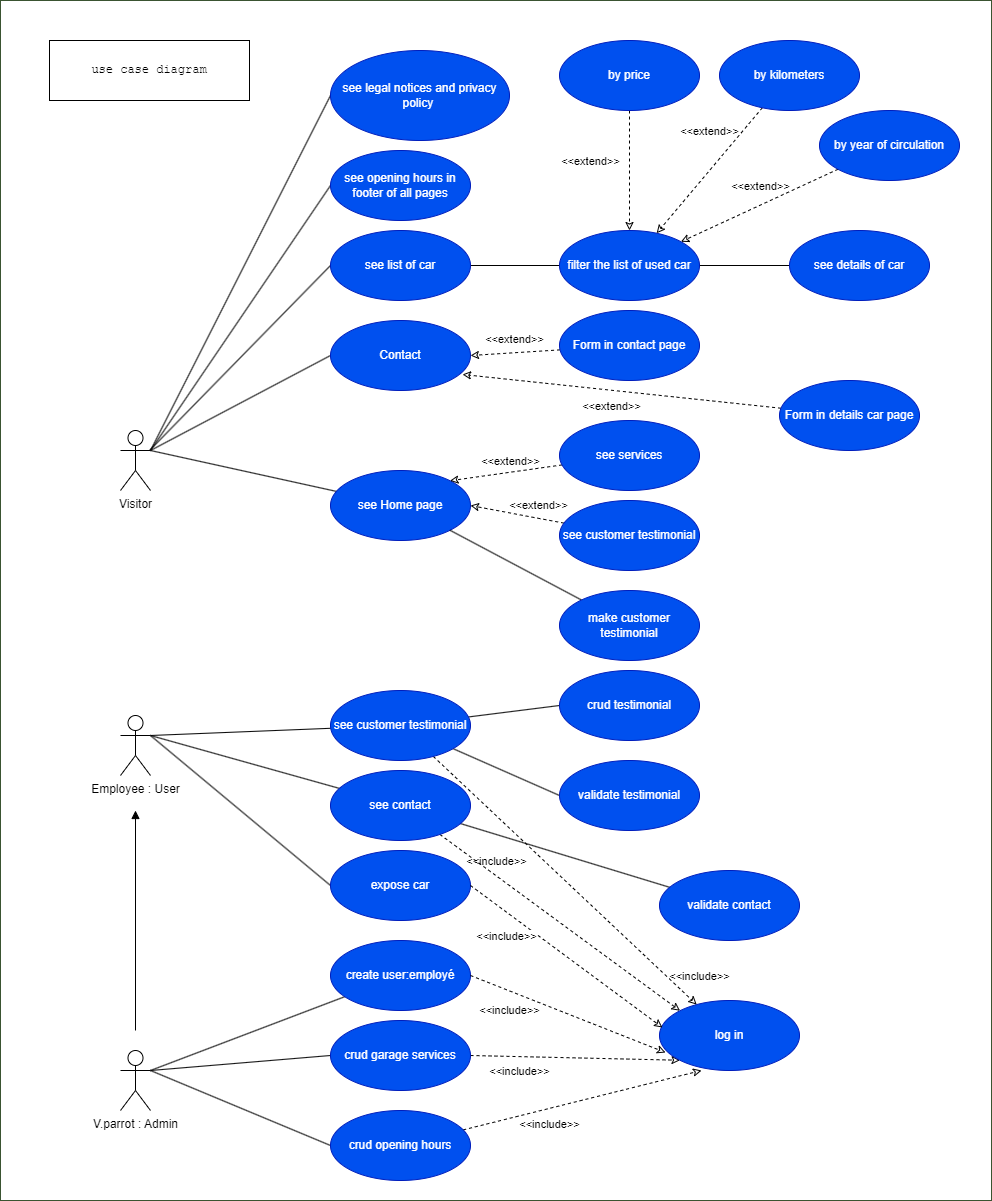

The diagram above was exported from draw.io. Its source (the exported page's mxGraphModel, read from the mxfile embedded in the PNG):
<mxGraphModel dx="2066" dy="1708" grid="1" gridSize="10" guides="1" tooltips="1" connect="1" arrows="1" fold="1" page="1" pageScale="1" pageWidth="850" pageHeight="1100" math="0" shadow="0">
  <root>
    <mxCell id="0" />
    <mxCell id="1" parent="0" />
    <mxCell id="2" value="App" style="rounded=0;whiteSpace=wrap;html=1;fontFamily=Helvetica;fontSize=30;fontColor=#ffffff;verticalAlign=top;fillColor=#FFFFFF;strokeColor=#3A5431;backgroundOutline=0;" parent="1" vertex="1">
      <mxGeometry x="-49" y="-530" width="991" height="1200" as="geometry" />
    </mxCell>
    <mxCell id="3" value="&lt;pre dir=&quot;ltr&quot; data-ved=&quot;2ahUKEwjTnIHI8ouDAxXJUKQEHYWSAA4Q3ewLegQIBRAP&quot; style=&quot;text-align:left&quot; id=&quot;tw-target-text&quot; data-placeholder=&quot;Traduction&quot; class=&quot;tw-data-text tw-text-large tw-ta&quot;&gt;&lt;span lang=&quot;en&quot; class=&quot;Y2IQFc&quot;&gt;use case diagram&lt;/span&gt;&lt;/pre&gt;" style="rounded=0;whiteSpace=wrap;html=1;fontColor=#000000;fillColor=#FFFFFF;strokeColor=#000000;" parent="1" vertex="1">
      <mxGeometry y="-490" width="200" height="60" as="geometry" />
    </mxCell>
    <mxCell id="4" style="html=1;entryX=0;entryY=0.5;entryDx=0;entryDy=0;labelBackgroundColor=#FFFFFF;strokeColor=#000000;fontColor=#000000;endArrow=none;endFill=0;exitX=1;exitY=0.3333333333333333;exitDx=0;exitDy=0;exitPerimeter=0;" parent="1" source="5" target="38" edge="1">
      <mxGeometry relative="1" as="geometry" />
    </mxCell>
    <mxCell id="148" style="edgeStyle=none;html=1;endArrow=block;endFill=1;strokeColor=#000000;" parent="1" edge="1">
      <mxGeometry relative="1" as="geometry">
        <mxPoint x="86" y="500" as="sourcePoint" />
        <mxPoint x="86" y="280" as="targetPoint" />
      </mxGeometry>
    </mxCell>
    <mxCell id="5" value="V.parrot : Admin" style="shape=umlActor;verticalLabelPosition=bottom;verticalAlign=top;html=1;fontColor=#000000;strokeColor=#000000;" parent="1" vertex="1">
      <mxGeometry x="71" y="520" width="30" height="60" as="geometry" />
    </mxCell>
    <mxCell id="6" style="edgeStyle=none;html=1;entryX=0;entryY=0.5;entryDx=0;entryDy=0;endArrow=none;endFill=0;exitX=1;exitY=0.3333333333333333;exitDx=0;exitDy=0;exitPerimeter=0;fontColor=#000000;strokeColor=#000000;" parent="1" source="7" target="37" edge="1">
      <mxGeometry relative="1" as="geometry" />
    </mxCell>
    <mxCell id="7" value="Visitor" style="shape=umlActor;verticalLabelPosition=bottom;verticalAlign=top;html=1;fontColor=#000000;strokeColor=#000000;" parent="1" vertex="1">
      <mxGeometry x="71" y="-100" width="30" height="60" as="geometry" />
    </mxCell>
    <mxCell id="8" value="" style="edgeStyle=none;html=1;endArrow=none;endFill=0;entryX=0;entryY=0.5;entryDx=0;entryDy=0;exitX=1;exitY=0.3333333333333333;exitDx=0;exitDy=0;exitPerimeter=0;fontColor=#000000;strokeColor=#000000;" parent="1" source="11" target="28" edge="1">
      <mxGeometry relative="1" as="geometry">
        <mxPoint x="281.04978663503675" y="71.31981534650879" as="targetPoint" />
      </mxGeometry>
    </mxCell>
    <mxCell id="11" value="Employee : User" style="shape=umlActor;verticalLabelPosition=bottom;verticalAlign=top;html=1;fontColor=#000000;strokeColor=#000000;" parent="1" vertex="1">
      <mxGeometry x="71" y="185" width="30" height="60" as="geometry" />
    </mxCell>
    <mxCell id="12" style="edgeStyle=none;html=1;endArrow=none;endFill=0;entryX=1;entryY=0.3333333333333333;entryDx=0;entryDy=0;entryPerimeter=0;fontColor=#000000;strokeColor=#000000;exitX=0;exitY=0.5;exitDx=0;exitDy=0;" parent="1" source="13" target="7" edge="1">
      <mxGeometry relative="1" as="geometry">
        <mxPoint x="111" y="-45" as="targetPoint" />
      </mxGeometry>
    </mxCell>
    <mxCell id="13" value="see opening hours in footer of all pages" style="ellipse;whiteSpace=wrap;html=1;fontColor=#ffffff;fillColor=#0050ef;strokeColor=#001DBC;" parent="1" vertex="1">
      <mxGeometry x="281" y="-380" width="140" height="70" as="geometry" />
    </mxCell>
    <mxCell id="14" style="edgeStyle=none;html=1;exitX=0;exitY=0.5;exitDx=0;exitDy=0;endArrow=none;endFill=0;entryX=1;entryY=0.3333333333333333;entryDx=0;entryDy=0;entryPerimeter=0;fontColor=#000000;strokeColor=#000000;" parent="1" source="18" target="5" edge="1">
      <mxGeometry relative="1" as="geometry">
        <mxPoint x="111" y="195" as="targetPoint" />
      </mxGeometry>
    </mxCell>
    <mxCell id="15" style="edgeStyle=none;html=1;exitX=1;exitY=0.5;exitDx=0;exitDy=0;entryX=0;entryY=1;entryDx=0;entryDy=0;endArrow=classic;endFill=0;metaEdit=1;dashed=1;fontColor=#000000;strokeColor=#000000;" parent="1" source="18" target="19" edge="1">
      <mxGeometry relative="1" as="geometry" />
    </mxCell>
    <mxCell id="16" value="&amp;lt;&amp;lt;include&amp;gt;&amp;gt;" style="edgeLabel;html=1;align=center;verticalAlign=middle;resizable=0;points=[];fontColor=#000000;labelBackgroundColor=#FFFFFF;" parent="15" vertex="1" connectable="0">
      <mxGeometry x="0.2558" y="-1" relative="1" as="geometry">
        <mxPoint x="-93" y="-49" as="offset" />
      </mxGeometry>
    </mxCell>
    <mxCell id="108" value="&amp;lt;&amp;lt;include&amp;gt;&amp;gt;" style="edgeLabel;html=1;align=center;verticalAlign=middle;resizable=0;points=[];fontColor=#000000;labelBackgroundColor=none;" parent="15" vertex="1" connectable="0">
      <mxGeometry x="0.1014" y="-4" relative="1" as="geometry">
        <mxPoint x="-66" y="9" as="offset" />
      </mxGeometry>
    </mxCell>
    <mxCell id="18" value="crud garage services" style="ellipse;whiteSpace=wrap;html=1;fontColor=#ffffff;fillColor=#0050ef;strokeColor=#001DBC;" parent="1" vertex="1">
      <mxGeometry x="281" y="490" width="140" height="70" as="geometry" />
    </mxCell>
    <mxCell id="19" value="log in" style="ellipse;whiteSpace=wrap;html=1;fontColor=#ffffff;fillColor=#0050ef;strokeColor=#001DBC;" parent="1" vertex="1">
      <mxGeometry x="610" y="470" width="140" height="70" as="geometry" />
    </mxCell>
    <mxCell id="20" style="edgeStyle=none;html=1;endArrow=none;endFill=0;entryX=1;entryY=0.3333333333333333;entryDx=0;entryDy=0;entryPerimeter=0;fontColor=#000000;strokeColor=#000000;" parent="1" source="24" target="5" edge="1">
      <mxGeometry relative="1" as="geometry">
        <mxPoint x="111" y="195" as="targetPoint" />
      </mxGeometry>
    </mxCell>
    <mxCell id="24" value="create user:employé" style="ellipse;whiteSpace=wrap;html=1;fillColor=#0050ef;strokeColor=#001DBC;fontColor=#ffffff;" parent="1" vertex="1">
      <mxGeometry x="281" y="410" width="140" height="70" as="geometry" />
    </mxCell>
    <mxCell id="28" value="expose car" style="ellipse;whiteSpace=wrap;html=1;fontColor=#ffffff;fillColor=#0050ef;strokeColor=#001DBC;" parent="1" vertex="1">
      <mxGeometry x="281" y="320" width="140" height="70" as="geometry" />
    </mxCell>
    <mxCell id="29" style="edgeStyle=none;html=1;exitX=1;exitY=0.5;exitDx=0;exitDy=0;entryX=0.021;entryY=0.386;entryDx=0;entryDy=0;endArrow=classic;endFill=0;metaEdit=1;dashed=1;fontColor=#000000;strokeColor=#000000;entryPerimeter=0;" parent="1" source="28" target="19" edge="1">
      <mxGeometry relative="1" as="geometry">
        <mxPoint x="431" y="40" as="sourcePoint" />
        <mxPoint x="551" y="-45" as="targetPoint" />
      </mxGeometry>
    </mxCell>
    <mxCell id="30" value="&amp;lt;&amp;lt;include&amp;gt;&amp;gt;" style="edgeLabel;html=1;align=center;verticalAlign=middle;resizable=0;points=[];fontColor=#000000;labelBackgroundColor=#FFFFFF;" parent="29" vertex="1" connectable="0">
      <mxGeometry x="0.2558" y="-1" relative="1" as="geometry">
        <mxPoint x="-84" y="-40" as="offset" />
      </mxGeometry>
    </mxCell>
    <mxCell id="35" style="edgeStyle=none;html=1;exitX=1;exitY=0.5;exitDx=0;exitDy=0;entryX=0.043;entryY=0.743;entryDx=0;entryDy=0;endArrow=classic;endFill=0;metaEdit=1;dashed=1;fontColor=#000000;strokeColor=#000000;entryPerimeter=0;" parent="1" source="24" target="19" edge="1">
      <mxGeometry relative="1" as="geometry">
        <mxPoint x="416" y="280" as="sourcePoint" />
        <mxPoint x="536" y="145" as="targetPoint" />
      </mxGeometry>
    </mxCell>
    <mxCell id="37" value="see&amp;nbsp;&lt;span style=&quot;text-align: left; background-color: initial;&quot;&gt;legal notices and privacy policy&amp;nbsp;&lt;/span&gt;" style="ellipse;whiteSpace=wrap;html=1;fontColor=#ffffff;fillColor=#0050ef;strokeColor=#001DBC;" parent="1" vertex="1">
      <mxGeometry x="281" y="-480" width="179" height="90" as="geometry" />
    </mxCell>
    <mxCell id="136" style="edgeStyle=none;html=1;entryX=0.3;entryY=1;entryDx=0;entryDy=0;dashed=1;strokeColor=#000000;fontColor=#000000;endArrow=classic;endFill=0;entryPerimeter=0;" parent="1" source="38" target="19" edge="1">
      <mxGeometry relative="1" as="geometry" />
    </mxCell>
    <mxCell id="137" value="&lt;span style=&quot;&quot;&gt;&amp;lt;&amp;lt;include&amp;gt;&amp;gt;&lt;/span&gt;" style="edgeLabel;html=1;align=center;verticalAlign=middle;resizable=0;points=[];fontColor=#000000;labelBackgroundColor=none;" parent="136" vertex="1" connectable="0">
      <mxGeometry x="0.3504" relative="1" as="geometry">
        <mxPoint x="-75" y="34" as="offset" />
      </mxGeometry>
    </mxCell>
    <mxCell id="38" value="crud&amp;nbsp;&lt;span style=&quot;text-align: left; background-color: initial;&quot;&gt;opening hours&lt;/span&gt;" style="ellipse;whiteSpace=wrap;html=1;fontColor=#ffffff;fillColor=#0050ef;strokeColor=#001DBC;" parent="1" vertex="1">
      <mxGeometry x="281" y="580" width="140" height="70" as="geometry" />
    </mxCell>
    <mxCell id="91" style="edgeStyle=none;html=1;endArrow=none;endFill=0;strokeColor=#000000;exitX=0;exitY=0.5;exitDx=0;exitDy=0;" parent="1" source="90" edge="1">
      <mxGeometry relative="1" as="geometry">
        <mxPoint x="100" y="-80" as="targetPoint" />
      </mxGeometry>
    </mxCell>
    <mxCell id="120" style="edgeStyle=none;html=1;entryX=0;entryY=0.5;entryDx=0;entryDy=0;strokeColor=#000000;fontColor=#000000;endArrow=none;endFill=0;" parent="1" source="90" target="92" edge="1">
      <mxGeometry relative="1" as="geometry" />
    </mxCell>
    <mxCell id="90" value="see list of car" style="ellipse;whiteSpace=wrap;html=1;fontColor=#ffffff;fillColor=#0050ef;strokeColor=#001DBC;" parent="1" vertex="1">
      <mxGeometry x="281" y="-300" width="140" height="70" as="geometry" />
    </mxCell>
    <mxCell id="121" style="edgeStyle=none;html=1;entryX=0;entryY=0.5;entryDx=0;entryDy=0;strokeColor=#000000;fontColor=#000000;endArrow=none;endFill=0;" parent="1" source="92" target="119" edge="1">
      <mxGeometry relative="1" as="geometry" />
    </mxCell>
    <mxCell id="92" value="filter the list of used car" style="ellipse;whiteSpace=wrap;html=1;fontColor=#ffffff;fillColor=#0050ef;strokeColor=#001DBC;" parent="1" vertex="1">
      <mxGeometry x="510" y="-300" width="140" height="70" as="geometry" />
    </mxCell>
    <mxCell id="97" style="edgeStyle=none;html=1;strokeColor=#000000;endArrow=classic;endFill=0;dashed=1;" parent="1" source="94" target="92" edge="1">
      <mxGeometry relative="1" as="geometry" />
    </mxCell>
    <mxCell id="98" value="&amp;lt;&amp;lt;extend&amp;gt;&amp;gt;" style="edgeLabel;html=1;align=center;verticalAlign=middle;resizable=0;points=[];fontColor=#000000;labelBackgroundColor=none;" parent="97" vertex="1" connectable="0">
      <mxGeometry x="-0.1112" relative="1" as="geometry">
        <mxPoint x="-40" y="-3" as="offset" />
      </mxGeometry>
    </mxCell>
    <mxCell id="94" value="by price" style="ellipse;whiteSpace=wrap;html=1;fontColor=#ffffff;fillColor=#0050ef;strokeColor=#001DBC;" parent="1" vertex="1">
      <mxGeometry x="510" y="-490" width="140" height="70" as="geometry" />
    </mxCell>
    <mxCell id="99" style="edgeStyle=none;html=1;dashed=1;strokeColor=#000000;fontColor=#000000;endArrow=classic;endFill=0;" parent="1" source="95" target="92" edge="1">
      <mxGeometry relative="1" as="geometry">
        <mxPoint x="420" y="-120" as="targetPoint" />
      </mxGeometry>
    </mxCell>
    <mxCell id="100" value="&lt;span style=&quot;&quot;&gt;&amp;lt;&amp;lt;extend&amp;gt;&amp;gt;&lt;/span&gt;" style="edgeLabel;html=1;align=center;verticalAlign=middle;resizable=0;points=[];fontColor=#000000;labelBackgroundColor=none;" parent="99" vertex="1" connectable="0">
      <mxGeometry x="-0.3043" y="2" relative="1" as="geometry">
        <mxPoint x="-18" y="-22" as="offset" />
      </mxGeometry>
    </mxCell>
    <mxCell id="95" value="by&amp;nbsp;&lt;span style=&quot;text-align: left; background-color: initial;&quot;&gt;kilometers&lt;/span&gt;&lt;div class=&quot;QmZWSe&quot;&gt;&lt;div class=&quot;DHcWmd&quot;&gt;&lt;/div&gt;&lt;/div&gt;" style="ellipse;whiteSpace=wrap;html=1;fontColor=#ffffff;fillColor=#0050ef;strokeColor=#001DBC;" parent="1" vertex="1">
      <mxGeometry x="670" y="-490" width="140" height="70" as="geometry" />
    </mxCell>
    <mxCell id="101" style="edgeStyle=none;html=1;dashed=1;strokeColor=#000000;fontColor=#000000;endArrow=classic;endFill=0;" parent="1" source="96" target="92" edge="1">
      <mxGeometry relative="1" as="geometry" />
    </mxCell>
    <mxCell id="103" value="&lt;span style=&quot;&quot;&gt;&amp;lt;&amp;lt;extend&amp;gt;&amp;gt;&lt;/span&gt;" style="edgeLabel;html=1;align=center;verticalAlign=middle;resizable=0;points=[];fontColor=#000000;labelBackgroundColor=none;" parent="101" vertex="1" connectable="0">
      <mxGeometry x="-0.316" y="3" relative="1" as="geometry">
        <mxPoint x="-26" y="-11" as="offset" />
      </mxGeometry>
    </mxCell>
    <mxCell id="96" value="by&amp;nbsp;&lt;span style=&quot;text-align: left; background-color: initial;&quot;&gt;year of circulation&lt;/span&gt;&lt;div class=&quot;QmZWSe&quot;&gt;&lt;div class=&quot;DHcWmd&quot;&gt;&lt;/div&gt;&lt;/div&gt;" style="ellipse;whiteSpace=wrap;html=1;fontColor=#ffffff;fillColor=#0050ef;strokeColor=#001DBC;" parent="1" vertex="1">
      <mxGeometry x="770" y="-420" width="140" height="70" as="geometry" />
    </mxCell>
    <mxCell id="105" style="edgeStyle=none;html=1;entryX=1;entryY=0.3333333333333333;entryDx=0;entryDy=0;entryPerimeter=0;strokeColor=#000000;fontColor=#000000;endArrow=none;endFill=0;exitX=0;exitY=0.5;exitDx=0;exitDy=0;" parent="1" source="104" target="7" edge="1">
      <mxGeometry relative="1" as="geometry" />
    </mxCell>
    <mxCell id="104" value="Contact" style="ellipse;whiteSpace=wrap;html=1;fontColor=#ffffff;fillColor=#0050ef;strokeColor=#001DBC;" parent="1" vertex="1">
      <mxGeometry x="281" y="-210" width="140" height="70" as="geometry" />
    </mxCell>
    <mxCell id="109" style="edgeStyle=none;html=1;entryX=1;entryY=0.3333333333333333;entryDx=0;entryDy=0;entryPerimeter=0;strokeColor=#000000;fontColor=#000000;endArrow=none;endFill=0;" parent="1" source="106" target="11" edge="1">
      <mxGeometry relative="1" as="geometry" />
    </mxCell>
    <mxCell id="110" style="edgeStyle=none;html=1;strokeColor=#000000;fontColor=#000000;endArrow=none;endFill=0;" parent="1" source="106" target="107" edge="1">
      <mxGeometry relative="1" as="geometry" />
    </mxCell>
    <mxCell id="111" style="edgeStyle=none;html=1;entryX=0;entryY=0;entryDx=0;entryDy=0;strokeColor=#000000;fontColor=#000000;endArrow=classic;endFill=0;dashed=1;" parent="1" source="106" target="19" edge="1">
      <mxGeometry relative="1" as="geometry" />
    </mxCell>
    <mxCell id="112" value="&lt;span style=&quot;&quot;&gt;&amp;lt;&amp;lt;include&amp;gt;&amp;gt;&lt;/span&gt;" style="edgeLabel;html=1;align=center;verticalAlign=middle;resizable=0;points=[];fontColor=#000000;labelBackgroundColor=none;" parent="111" vertex="1" connectable="0">
      <mxGeometry x="-0.1151" relative="1" as="geometry">
        <mxPoint x="-50" y="-52" as="offset" />
      </mxGeometry>
    </mxCell>
    <mxCell id="106" value="see contact" style="ellipse;whiteSpace=wrap;html=1;fontColor=#ffffff;fillColor=#0050ef;strokeColor=#001DBC;" parent="1" vertex="1">
      <mxGeometry x="281" y="240" width="140" height="70" as="geometry" />
    </mxCell>
    <mxCell id="107" value="validate contact" style="ellipse;whiteSpace=wrap;html=1;fontColor=#ffffff;fillColor=#0050ef;strokeColor=#001DBC;" parent="1" vertex="1">
      <mxGeometry x="610" y="340" width="140" height="70" as="geometry" />
    </mxCell>
    <mxCell id="115" style="edgeStyle=none;html=1;entryX=1;entryY=0.5;entryDx=0;entryDy=0;dashed=1;strokeColor=#000000;fontColor=#000000;endArrow=classic;endFill=0;" parent="1" source="113" target="104" edge="1">
      <mxGeometry relative="1" as="geometry" />
    </mxCell>
    <mxCell id="117" value="&amp;lt;&amp;lt;extend&amp;gt;&amp;gt;" style="edgeLabel;html=1;align=center;verticalAlign=middle;resizable=0;points=[];fontColor=#000000;labelBackgroundColor=none;" parent="115" vertex="1" connectable="0">
      <mxGeometry x="-0.2122" relative="1" as="geometry">
        <mxPoint x="-11" y="-13" as="offset" />
      </mxGeometry>
    </mxCell>
    <mxCell id="113" value="Form in contact page" style="ellipse;whiteSpace=wrap;html=1;fontColor=#ffffff;fillColor=#0050ef;strokeColor=#001DBC;" parent="1" vertex="1">
      <mxGeometry x="510" y="-220" width="140" height="70" as="geometry" />
    </mxCell>
    <mxCell id="116" style="edgeStyle=none;html=1;entryX=0.943;entryY=0.771;entryDx=0;entryDy=0;entryPerimeter=0;dashed=1;strokeColor=#000000;fontColor=#000000;endArrow=classic;endFill=0;" parent="1" source="114" target="104" edge="1">
      <mxGeometry relative="1" as="geometry" />
    </mxCell>
    <mxCell id="118" value="&lt;span style=&quot;&quot;&gt;&amp;lt;&amp;lt;extend&amp;gt;&amp;gt;&lt;/span&gt;" style="edgeLabel;html=1;align=center;verticalAlign=middle;resizable=0;points=[];fontColor=#000000;labelBackgroundColor=none;" parent="116" vertex="1" connectable="0">
      <mxGeometry x="0.1986" y="1" relative="1" as="geometry">
        <mxPoint x="21" y="17" as="offset" />
      </mxGeometry>
    </mxCell>
    <mxCell id="114" value="Form in details car page" style="ellipse;whiteSpace=wrap;html=1;fontColor=#ffffff;fillColor=#0050ef;strokeColor=#001DBC;" parent="1" vertex="1">
      <mxGeometry x="730" y="-150" width="140" height="70" as="geometry" />
    </mxCell>
    <mxCell id="119" value="see details of car" style="ellipse;whiteSpace=wrap;html=1;fontColor=#ffffff;fillColor=#0050ef;strokeColor=#001DBC;" parent="1" vertex="1">
      <mxGeometry x="740" y="-300" width="140" height="70" as="geometry" />
    </mxCell>
    <mxCell id="123" style="edgeStyle=none;html=1;entryX=1;entryY=0.3333333333333333;entryDx=0;entryDy=0;entryPerimeter=0;strokeColor=#000000;fontColor=#000000;endArrow=none;endFill=0;" parent="1" source="122" target="7" edge="1">
      <mxGeometry relative="1" as="geometry" />
    </mxCell>
    <mxCell id="122" value="see Home page" style="ellipse;whiteSpace=wrap;html=1;fontColor=#ffffff;fillColor=#0050ef;strokeColor=#001DBC;" parent="1" vertex="1">
      <mxGeometry x="281" y="-60" width="140" height="70" as="geometry" />
    </mxCell>
    <mxCell id="131" style="edgeStyle=none;html=1;entryX=1;entryY=0;entryDx=0;entryDy=0;strokeColor=#000000;fontColor=#000000;endArrow=classic;endFill=0;dashed=1;" parent="1" source="124" target="122" edge="1">
      <mxGeometry relative="1" as="geometry" />
    </mxCell>
    <mxCell id="133" value="&lt;span style=&quot;&quot;&gt;&amp;lt;&amp;lt;extend&amp;gt;&amp;gt;&lt;/span&gt;" style="edgeLabel;html=1;align=center;verticalAlign=middle;resizable=0;points=[];fontColor=#000000;labelBackgroundColor=none;" parent="131" vertex="1" connectable="0">
      <mxGeometry x="-0.3987" y="1" relative="1" as="geometry">
        <mxPoint x="-19" y="-10" as="offset" />
      </mxGeometry>
    </mxCell>
    <mxCell id="124" value="see services" style="ellipse;whiteSpace=wrap;html=1;fontColor=#ffffff;fillColor=#0050ef;strokeColor=#001DBC;" parent="1" vertex="1">
      <mxGeometry x="510" y="-110" width="140" height="70" as="geometry" />
    </mxCell>
    <mxCell id="132" style="edgeStyle=none;html=1;entryX=1;entryY=0.5;entryDx=0;entryDy=0;dashed=1;strokeColor=#000000;fontColor=#000000;endArrow=classic;endFill=0;" parent="1" source="125" target="122" edge="1">
      <mxGeometry relative="1" as="geometry" />
    </mxCell>
    <mxCell id="134" value="&lt;span style=&quot;&quot;&gt;&amp;lt;&amp;lt;extend&amp;gt;&amp;gt;&lt;/span&gt;" style="edgeLabel;html=1;align=center;verticalAlign=middle;resizable=0;points=[];fontColor=#000000;labelBackgroundColor=none;" parent="132" vertex="1" connectable="0">
      <mxGeometry x="-0.459" y="1" relative="1" as="geometry">
        <mxPoint y="-14" as="offset" />
      </mxGeometry>
    </mxCell>
    <mxCell id="125" value="see&amp;nbsp;&lt;span style=&quot;text-align: left; background-color: initial;&quot;&gt;customer testimonial&lt;/span&gt;" style="ellipse;whiteSpace=wrap;html=1;fontColor=#ffffff;fillColor=#0050ef;strokeColor=#001DBC;" parent="1" vertex="1">
      <mxGeometry x="510" y="-30" width="140" height="70" as="geometry" />
    </mxCell>
    <mxCell id="130" style="edgeStyle=none;html=1;entryX=1;entryY=1;entryDx=0;entryDy=0;strokeColor=#000000;fontColor=#000000;endArrow=none;endFill=0;" parent="1" source="126" target="122" edge="1">
      <mxGeometry relative="1" as="geometry" />
    </mxCell>
    <mxCell id="126" value="make&amp;nbsp;&lt;span style=&quot;text-align: left; background-color: initial;&quot;&gt;customer testimonial&lt;/span&gt;" style="ellipse;whiteSpace=wrap;html=1;fontColor=#ffffff;fillColor=#0050ef;strokeColor=#001DBC;" parent="1" vertex="1">
      <mxGeometry x="510" y="60" width="140" height="70" as="geometry" />
    </mxCell>
    <mxCell id="139" style="edgeStyle=none;html=1;entryX=1;entryY=0.3333333333333333;entryDx=0;entryDy=0;entryPerimeter=0;strokeColor=#000000;fontColor=#000000;endArrow=none;endFill=0;" parent="1" source="138" target="11" edge="1">
      <mxGeometry relative="1" as="geometry" />
    </mxCell>
    <mxCell id="141" style="edgeStyle=none;html=1;dashed=1;strokeColor=#000000;fontColor=#000000;endArrow=classic;endFill=0;" parent="1" source="138" target="19" edge="1">
      <mxGeometry relative="1" as="geometry" />
    </mxCell>
    <mxCell id="143" value="&lt;span style=&quot;&quot;&gt;&amp;lt;&amp;lt;include&amp;gt;&amp;gt;&lt;/span&gt;" style="edgeLabel;html=1;align=center;verticalAlign=middle;resizable=0;points=[];fontColor=#000000;labelBackgroundColor=none;" parent="141" vertex="1" connectable="0">
      <mxGeometry x="-0.3862" relative="1" as="geometry">
        <mxPoint x="185" y="143" as="offset" />
      </mxGeometry>
    </mxCell>
    <mxCell id="146" style="edgeStyle=none;html=1;entryX=0;entryY=0.5;entryDx=0;entryDy=0;strokeColor=#000000;fontColor=#000000;endArrow=none;endFill=0;" parent="1" source="138" target="140" edge="1">
      <mxGeometry relative="1" as="geometry" />
    </mxCell>
    <mxCell id="147" style="edgeStyle=none;html=1;entryX=0;entryY=0.5;entryDx=0;entryDy=0;strokeColor=#000000;fontColor=#000000;endArrow=none;endFill=0;" parent="1" source="138" target="144" edge="1">
      <mxGeometry relative="1" as="geometry" />
    </mxCell>
    <mxCell id="138" value="see customer testimonial" style="ellipse;whiteSpace=wrap;html=1;fontColor=#ffffff;fillColor=#0050ef;strokeColor=#001DBC;" parent="1" vertex="1">
      <mxGeometry x="281" y="160" width="140" height="70" as="geometry" />
    </mxCell>
    <mxCell id="140" value="crud testimonial" style="ellipse;whiteSpace=wrap;html=1;fontColor=#ffffff;fillColor=#0050ef;strokeColor=#001DBC;" parent="1" vertex="1">
      <mxGeometry x="510" y="140" width="140" height="70" as="geometry" />
    </mxCell>
    <mxCell id="144" value="validate testimonial" style="ellipse;whiteSpace=wrap;html=1;fontColor=#ffffff;fillColor=#0050ef;strokeColor=#001DBC;" parent="1" vertex="1">
      <mxGeometry x="510" y="230" width="140" height="70" as="geometry" />
    </mxCell>
  </root>
</mxGraphModel>